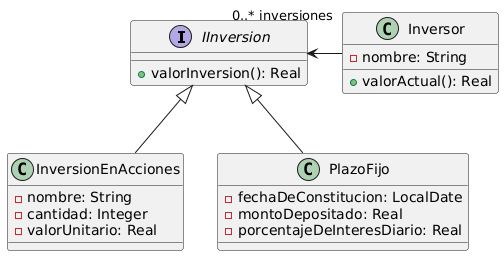

The diagram above was rendered by PlantUML. Its source (embedded in the PNG):
@startuml
interface IInversion{
+valorInversion(): Real
}

class InversionEnAcciones{
-nombre: String
-cantidad: Integer
-valorUnitario: Real
}

class PlazoFijo{
-fechaDeConstitucion: LocalDate
-montoDepositado: Real
-porcentajeDeInteresDiario: Real
}

class Inversor{
-nombre: String

+valorActual(): Real
}
IInversion <|--InversionEnAcciones
IInversion <|--PlazoFijo
IInversion <--right "0..* inversiones" Inversor
@enduml